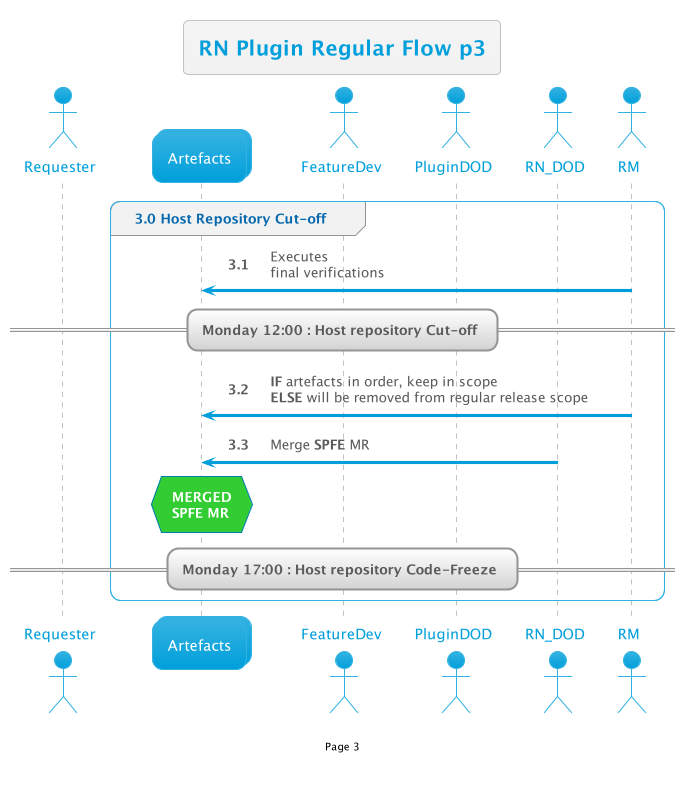

The diagram above was rendered by PlantUML. Its source (embedded in the PNG):
@startuml

!$AutonumStart = 3

!include __init__

group 3.0 Host Repository Cut-off
    RM -> Art: Executes\nfinal verifications

    == Monday 12:00 : Host repository Cut-off ==

    RM -> Art: **IF** artefacts in order, keep in scope\n**ELSE** will be removed from regular release scope

    RN_DOD -> Art: Merge **SPFE** MR

    hnote over Art#LimeGreen:<b>MERGED\n<b>SPFE MR

    == Monday 17:00 : Host repository Code-Freeze ==

end


@enduml